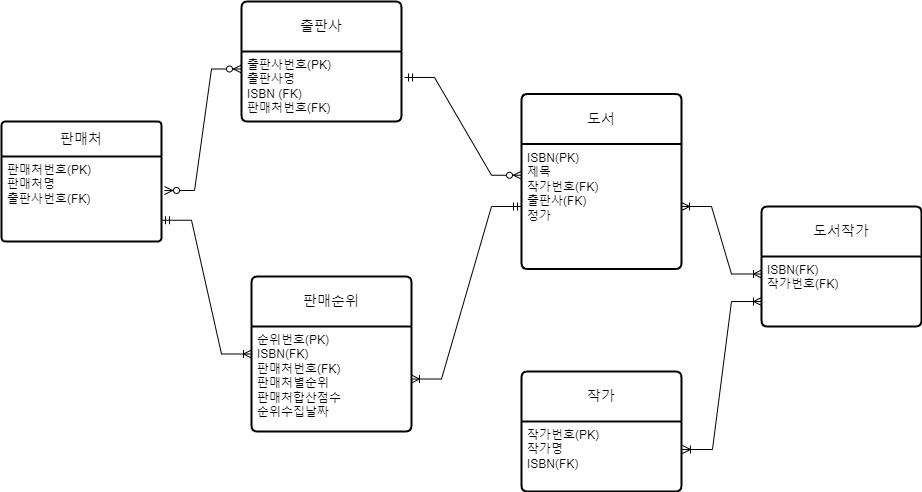

The diagram above was exported from draw.io. Its source (the exported page's mxGraphModel, read from the mxfile embedded in the PNG):
<mxGraphModel dx="1024" dy="1143" grid="1" gridSize="10" guides="1" tooltips="1" connect="1" arrows="1" fold="1" page="1" pageScale="1" pageWidth="1100" pageHeight="850" background="none" math="0" shadow="0">
  <root>
    <mxCell id="0" />
    <mxCell id="1" parent="0" />
    <mxCell id="qVjWGEyqw6IPw_FK09M--2" value="판매처" style="swimlane;childLayout=stackLayout;horizontal=1;startSize=35;horizontalStack=0;rounded=1;fontSize=14;fontStyle=0;strokeWidth=2;resizeParent=0;resizeLast=1;shadow=0;dashed=0;align=center;arcSize=4;whiteSpace=wrap;html=1;" parent="1" vertex="1">
      <mxGeometry x="30" y="250" width="160" height="120" as="geometry">
        <mxRectangle x="490" y="135" width="80" height="50" as="alternateBounds" />
      </mxGeometry>
    </mxCell>
    <mxCell id="qVjWGEyqw6IPw_FK09M--3" value="판매처번호(PK)&lt;br&gt;판매처명&lt;br&gt;출판사번호(FK)" style="align=left;strokeColor=none;fillColor=none;spacingLeft=4;fontSize=12;verticalAlign=top;resizable=0;rotatable=0;part=1;html=1;" parent="qVjWGEyqw6IPw_FK09M--2" vertex="1">
      <mxGeometry y="35" width="160" height="85" as="geometry" />
    </mxCell>
    <mxCell id="qVjWGEyqw6IPw_FK09M--8" value="출판사" style="swimlane;childLayout=stackLayout;horizontal=1;startSize=50;horizontalStack=0;rounded=1;fontSize=14;fontStyle=0;strokeWidth=2;resizeParent=0;resizeLast=1;shadow=0;dashed=0;align=center;arcSize=4;whiteSpace=wrap;html=1;" parent="1" vertex="1">
      <mxGeometry x="270" y="130" width="160" height="120" as="geometry" />
    </mxCell>
    <mxCell id="qVjWGEyqw6IPw_FK09M--9" value="출판사번호(PK)&lt;br&gt;출판사명&lt;br&gt;ISBN (FK)&lt;br&gt;판매처번호(FK)" style="align=left;strokeColor=none;fillColor=none;spacingLeft=4;fontSize=12;verticalAlign=top;resizable=0;rotatable=0;part=1;html=1;" parent="qVjWGEyqw6IPw_FK09M--8" vertex="1">
      <mxGeometry y="50" width="160" height="70" as="geometry" />
    </mxCell>
    <mxCell id="qVjWGEyqw6IPw_FK09M--10" value="작가" style="swimlane;childLayout=stackLayout;horizontal=1;startSize=50;horizontalStack=0;rounded=1;fontSize=14;fontStyle=0;strokeWidth=2;resizeParent=0;resizeLast=1;shadow=0;dashed=0;align=center;arcSize=4;whiteSpace=wrap;html=1;" parent="1" vertex="1">
      <mxGeometry x="550" y="500" width="160" height="120" as="geometry" />
    </mxCell>
    <mxCell id="qVjWGEyqw6IPw_FK09M--11" value="작가번호(PK)&lt;br&gt;작가명&lt;br&gt;ISBN(FK)" style="align=left;strokeColor=none;fillColor=none;spacingLeft=4;fontSize=12;verticalAlign=top;resizable=0;rotatable=0;part=1;html=1;" parent="qVjWGEyqw6IPw_FK09M--10" vertex="1">
      <mxGeometry y="50" width="160" height="70" as="geometry" />
    </mxCell>
    <mxCell id="qVjWGEyqw6IPw_FK09M--12" value="도서" style="swimlane;childLayout=stackLayout;horizontal=1;startSize=50;horizontalStack=0;rounded=1;fontSize=14;fontStyle=0;strokeWidth=2;resizeParent=0;resizeLast=1;shadow=0;dashed=0;align=center;arcSize=4;whiteSpace=wrap;html=1;" parent="1" vertex="1">
      <mxGeometry x="550" y="222.5" width="160" height="175" as="geometry" />
    </mxCell>
    <mxCell id="qVjWGEyqw6IPw_FK09M--13" value="ISBN(PK)&lt;br&gt;제목&lt;br&gt;작가번호(FK)&lt;br&gt;출판사(FK)&lt;br&gt;정가" style="align=left;strokeColor=none;fillColor=none;spacingLeft=4;fontSize=12;verticalAlign=top;resizable=0;rotatable=0;part=1;html=1;" parent="qVjWGEyqw6IPw_FK09M--12" vertex="1">
      <mxGeometry y="50" width="160" height="125" as="geometry" />
    </mxCell>
    <mxCell id="qVjWGEyqw6IPw_FK09M--16" value="" style="edgeStyle=entityRelationEdgeStyle;fontSize=12;html=1;endArrow=ERzeroToMany;startArrow=ERmandOne;rounded=0;exitX=1.019;exitY=0.371;exitDx=0;exitDy=0;exitPerimeter=0;entryX=0;entryY=0.25;entryDx=0;entryDy=0;" parent="1" source="qVjWGEyqw6IPw_FK09M--9" target="qVjWGEyqw6IPw_FK09M--13" edge="1">
      <mxGeometry width="100" height="100" relative="1" as="geometry">
        <mxPoint x="300" y="425" as="sourcePoint" />
        <mxPoint x="400" y="325" as="targetPoint" />
        <Array as="points">
          <mxPoint x="200" y="315" />
        </Array>
      </mxGeometry>
    </mxCell>
    <mxCell id="qVjWGEyqw6IPw_FK09M--19" value="" style="edgeStyle=entityRelationEdgeStyle;fontSize=12;html=1;endArrow=ERzeroToMany;endFill=1;startArrow=ERzeroToMany;rounded=0;entryX=0;entryY=0.25;entryDx=0;entryDy=0;exitX=1.019;exitY=0.4;exitDx=0;exitDy=0;exitPerimeter=0;" parent="1" source="qVjWGEyqw6IPw_FK09M--3" target="qVjWGEyqw6IPw_FK09M--9" edge="1">
      <mxGeometry width="100" height="100" relative="1" as="geometry">
        <mxPoint x="470" y="495" as="sourcePoint" />
        <mxPoint x="570" y="395" as="targetPoint" />
      </mxGeometry>
    </mxCell>
    <mxCell id="qVjWGEyqw6IPw_FK09M--21" value="판매순위" style="swimlane;childLayout=stackLayout;horizontal=1;startSize=50;horizontalStack=0;rounded=1;fontSize=14;fontStyle=0;strokeWidth=2;resizeParent=0;resizeLast=1;shadow=0;dashed=0;align=center;arcSize=4;whiteSpace=wrap;html=1;" parent="1" vertex="1">
      <mxGeometry x="280" y="405" width="160" height="155" as="geometry" />
    </mxCell>
    <mxCell id="qVjWGEyqw6IPw_FK09M--22" value="순위번호(PK)&lt;br&gt;ISBN(FK)&lt;br&gt;판매처번호(FK)&lt;br&gt;판매처별순위&lt;br&gt;판매처합산점수&lt;br&gt;순위수집날짜" style="align=left;strokeColor=none;fillColor=none;spacingLeft=4;fontSize=12;verticalAlign=top;resizable=0;rotatable=0;part=1;html=1;" parent="qVjWGEyqw6IPw_FK09M--21" vertex="1">
      <mxGeometry y="50" width="160" height="105" as="geometry" />
    </mxCell>
    <mxCell id="qVjWGEyqw6IPw_FK09M--25" value="" style="edgeStyle=entityRelationEdgeStyle;fontSize=12;html=1;endArrow=ERoneToMany;startArrow=ERmandOne;rounded=0;exitX=0;exitY=0.5;exitDx=0;exitDy=0;" parent="1" source="qVjWGEyqw6IPw_FK09M--13" target="qVjWGEyqw6IPw_FK09M--22" edge="1">
      <mxGeometry width="100" height="100" relative="1" as="geometry">
        <mxPoint x="470" y="495" as="sourcePoint" />
        <mxPoint x="570" y="395" as="targetPoint" />
      </mxGeometry>
    </mxCell>
    <mxCell id="qVjWGEyqw6IPw_FK09M--26" value="" style="edgeStyle=entityRelationEdgeStyle;fontSize=12;html=1;endArrow=ERoneToMany;startArrow=ERmandOne;rounded=0;exitX=1;exitY=0.75;exitDx=0;exitDy=0;entryX=0;entryY=0.5;entryDx=0;entryDy=0;" parent="1" source="qVjWGEyqw6IPw_FK09M--3" target="qVjWGEyqw6IPw_FK09M--21" edge="1">
      <mxGeometry width="100" height="100" relative="1" as="geometry">
        <mxPoint x="110" y="460" as="sourcePoint" />
        <mxPoint x="210" y="360" as="targetPoint" />
      </mxGeometry>
    </mxCell>
    <mxCell id="MbhKPAQph5qlsE4CJsqf-1" value="도서작가" style="swimlane;childLayout=stackLayout;horizontal=1;startSize=50;horizontalStack=0;rounded=1;fontSize=14;fontStyle=0;strokeWidth=2;resizeParent=0;resizeLast=1;shadow=0;dashed=0;align=center;arcSize=4;whiteSpace=wrap;html=1;" parent="1" vertex="1">
      <mxGeometry x="790" y="335" width="160" height="120" as="geometry" />
    </mxCell>
    <mxCell id="MbhKPAQph5qlsE4CJsqf-2" value="ISBN(FK)&lt;br&gt;작가번호(FK)" style="align=left;strokeColor=none;fillColor=none;spacingLeft=4;fontSize=12;verticalAlign=top;resizable=0;rotatable=0;part=1;html=1;" parent="MbhKPAQph5qlsE4CJsqf-1" vertex="1">
      <mxGeometry y="50" width="160" height="70" as="geometry" />
    </mxCell>
    <mxCell id="MbhKPAQph5qlsE4CJsqf-3" value="" style="edgeStyle=entityRelationEdgeStyle;fontSize=12;html=1;endArrow=ERoneToMany;startArrow=ERoneToMany;rounded=0;entryX=0;entryY=0.25;entryDx=0;entryDy=0;exitX=1;exitY=0.5;exitDx=0;exitDy=0;" parent="1" source="qVjWGEyqw6IPw_FK09M--13" target="MbhKPAQph5qlsE4CJsqf-2" edge="1">
      <mxGeometry width="100" height="100" relative="1" as="geometry">
        <mxPoint x="680" y="595" as="sourcePoint" />
        <mxPoint x="780" y="495" as="targetPoint" />
      </mxGeometry>
    </mxCell>
    <mxCell id="MbhKPAQph5qlsE4CJsqf-4" value="" style="edgeStyle=entityRelationEdgeStyle;fontSize=12;html=1;endArrow=ERoneToMany;startArrow=ERoneToMany;rounded=0;exitX=1.006;exitY=0.4;exitDx=0;exitDy=0;movable=1;resizable=1;rotatable=1;deletable=1;editable=1;locked=0;connectable=1;exitPerimeter=0;entryX=0;entryY=0.643;entryDx=0;entryDy=0;entryPerimeter=0;" parent="1" source="qVjWGEyqw6IPw_FK09M--11" target="MbhKPAQph5qlsE4CJsqf-2" edge="1">
      <mxGeometry width="100" height="100" relative="1" as="geometry">
        <mxPoint x="680" y="632.5" as="sourcePoint" />
        <mxPoint x="1020" y="440" as="targetPoint" />
        <Array as="points">
          <mxPoint x="970" y="480" />
        </Array>
      </mxGeometry>
    </mxCell>
  </root>
</mxGraphModel>